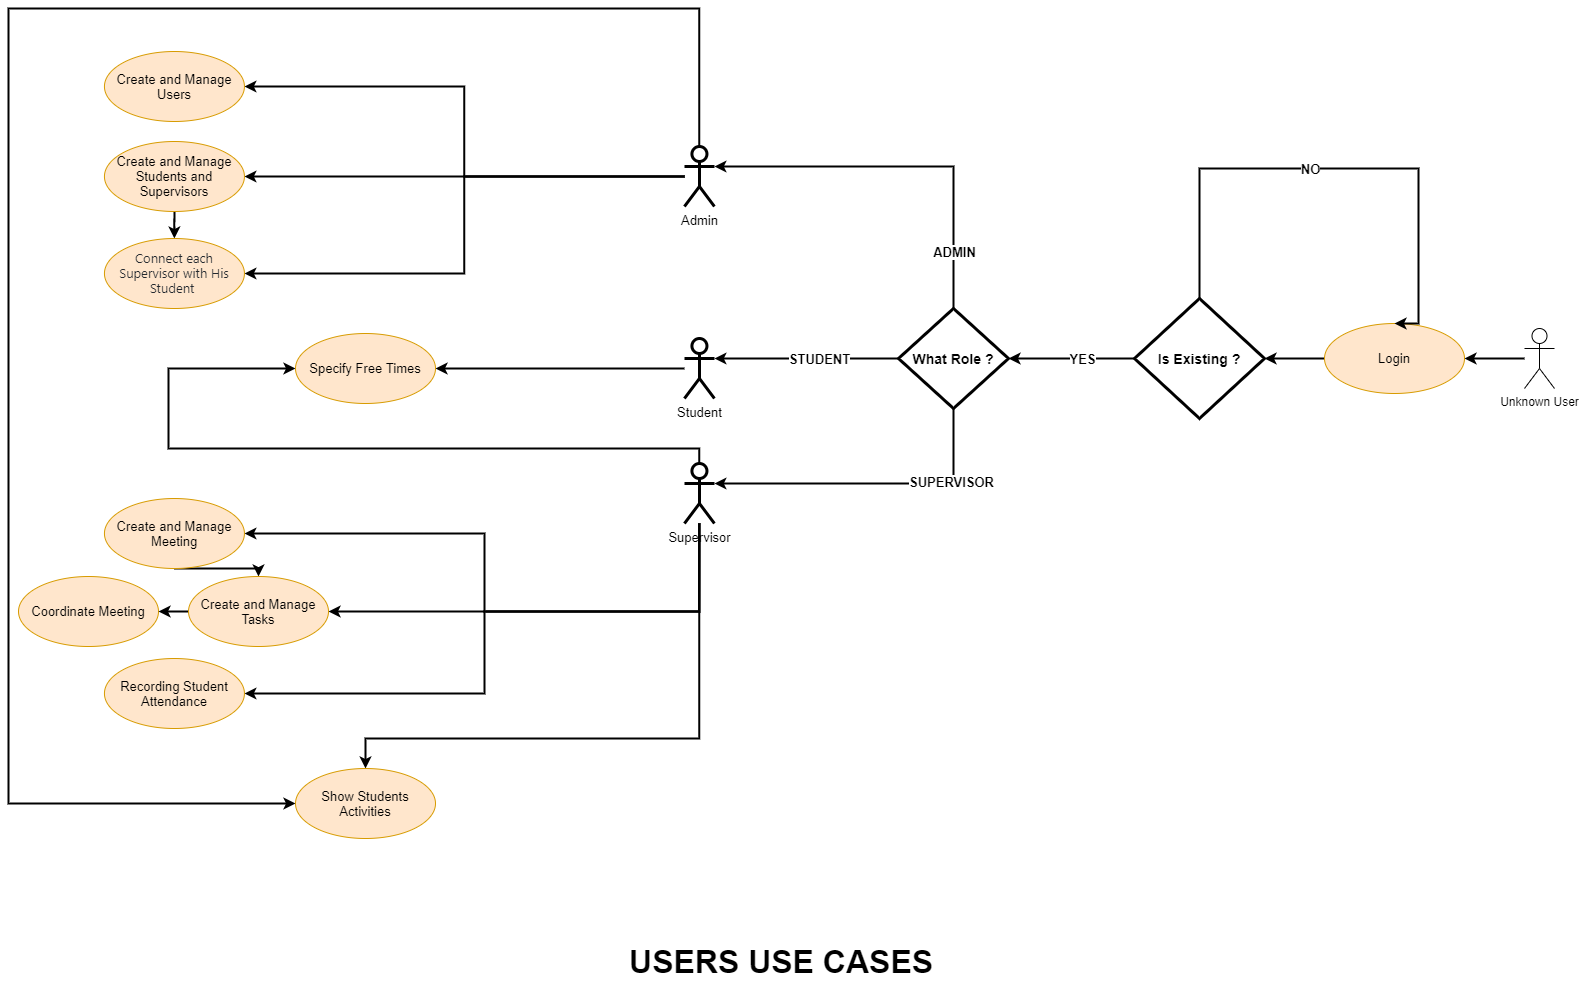

The diagram above was exported from draw.io. Its source (the exported page's mxGraphModel, read from the mxfile embedded in the PNG):
<mxGraphModel dx="1730" dy="1012" grid="1" gridSize="10" guides="1" tooltips="1" connect="1" arrows="1" fold="1" page="1" pageScale="1" pageWidth="1700" pageHeight="1100" background="#ffffff" math="0" shadow="0">
  <root>
    <mxCell id="0" />
    <mxCell id="1" parent="0" />
    <mxCell id="DByrJwnGafrTDHUJ06Z9-56" style="edgeStyle=orthogonalEdgeStyle;rounded=0;orthogonalLoop=1;jettySize=auto;html=1;entryX=0;entryY=0.5;entryDx=0;entryDy=0;strokeColor=#000000;strokeWidth=2;fontSize=13;" edge="1" parent="1" source="qRqAcbwE4Pd-obTnEehp-1" target="DByrJwnGafrTDHUJ06Z9-6">
      <mxGeometry relative="1" as="geometry">
        <Array as="points">
          <mxPoint x="764" y="57" />
          <mxPoint x="73" y="57" />
          <mxPoint x="73" y="852" />
        </Array>
      </mxGeometry>
    </mxCell>
    <mxCell id="DByrJwnGafrTDHUJ06Z9-85" style="edgeStyle=orthogonalEdgeStyle;rounded=0;jumpStyle=sharp;orthogonalLoop=1;jettySize=auto;html=1;strokeColor=#000000;strokeWidth=2;fontSize=13;" edge="1" parent="1" source="qRqAcbwE4Pd-obTnEehp-1" target="qRqAcbwE4Pd-obTnEehp-12">
      <mxGeometry relative="1" as="geometry" />
    </mxCell>
    <mxCell id="DByrJwnGafrTDHUJ06Z9-86" style="edgeStyle=orthogonalEdgeStyle;rounded=0;jumpStyle=sharp;orthogonalLoop=1;jettySize=auto;html=1;entryX=1;entryY=0.5;entryDx=0;entryDy=0;strokeColor=#000000;strokeWidth=2;fontSize=13;" edge="1" parent="1" source="qRqAcbwE4Pd-obTnEehp-1" target="qRqAcbwE4Pd-obTnEehp-11">
      <mxGeometry relative="1" as="geometry" />
    </mxCell>
    <mxCell id="DByrJwnGafrTDHUJ06Z9-87" style="edgeStyle=orthogonalEdgeStyle;rounded=0;jumpStyle=sharp;orthogonalLoop=1;jettySize=auto;html=1;entryX=1;entryY=0.5;entryDx=0;entryDy=0;strokeColor=#000000;strokeWidth=2;fontSize=13;" edge="1" parent="1" source="qRqAcbwE4Pd-obTnEehp-1" target="qRqAcbwE4Pd-obTnEehp-14">
      <mxGeometry relative="1" as="geometry" />
    </mxCell>
    <mxCell id="qRqAcbwE4Pd-obTnEehp-1" value="Admin" style="shape=umlActor;verticalLabelPosition=bottom;verticalAlign=top;html=1;outlineConnect=0;strokeWidth=3;fontSize=13;" parent="1" vertex="1">
      <mxGeometry x="748.94" y="195" width="30" height="60" as="geometry" />
    </mxCell>
    <mxCell id="DByrJwnGafrTDHUJ06Z9-13" style="edgeStyle=orthogonalEdgeStyle;rounded=0;orthogonalLoop=1;jettySize=auto;html=1;entryX=1;entryY=0.5;entryDx=0;entryDy=0;fillColor=#fa6800;strokeWidth=2;labelBorderColor=none;" edge="1" parent="1" source="qRqAcbwE4Pd-obTnEehp-2" target="DByrJwnGafrTDHUJ06Z9-2">
      <mxGeometry relative="1" as="geometry">
        <Array as="points">
          <mxPoint x="764" y="660" />
          <mxPoint x="549" y="660" />
          <mxPoint x="549" y="582" />
        </Array>
      </mxGeometry>
    </mxCell>
    <mxCell id="DByrJwnGafrTDHUJ06Z9-22" style="edgeStyle=orthogonalEdgeStyle;rounded=0;orthogonalLoop=1;jettySize=auto;html=1;entryX=1;entryY=0.5;entryDx=0;entryDy=0;fillColor=#fa6800;strokeWidth=2;" edge="1" parent="1">
      <mxGeometry relative="1" as="geometry">
        <mxPoint x="763.8888888888889" y="572" as="sourcePoint" />
        <mxPoint x="308.94000000000005" y="742" as="targetPoint" />
        <Array as="points">
          <mxPoint x="764" y="660" />
          <mxPoint x="549" y="660" />
          <mxPoint x="549" y="742" />
        </Array>
      </mxGeometry>
    </mxCell>
    <mxCell id="DByrJwnGafrTDHUJ06Z9-54" style="edgeStyle=orthogonalEdgeStyle;rounded=0;orthogonalLoop=1;jettySize=auto;html=1;entryX=0.5;entryY=0;entryDx=0;entryDy=0;strokeColor=#000000;strokeWidth=2;fontSize=13;" edge="1" parent="1" source="qRqAcbwE4Pd-obTnEehp-2" target="DByrJwnGafrTDHUJ06Z9-6">
      <mxGeometry relative="1" as="geometry">
        <Array as="points">
          <mxPoint x="764" y="787" />
          <mxPoint x="430" y="787" />
        </Array>
      </mxGeometry>
    </mxCell>
    <mxCell id="DByrJwnGafrTDHUJ06Z9-58" style="edgeStyle=orthogonalEdgeStyle;rounded=0;orthogonalLoop=1;jettySize=auto;html=1;entryX=0;entryY=0.5;entryDx=0;entryDy=0;strokeColor=#000000;strokeWidth=2;fontSize=13;" edge="1" parent="1" source="qRqAcbwE4Pd-obTnEehp-2" target="DByrJwnGafrTDHUJ06Z9-3">
      <mxGeometry relative="1" as="geometry">
        <Array as="points">
          <mxPoint x="764" y="497" />
          <mxPoint x="233" y="497" />
          <mxPoint x="233" y="417" />
        </Array>
      </mxGeometry>
    </mxCell>
    <mxCell id="DByrJwnGafrTDHUJ06Z9-75" style="edgeStyle=orthogonalEdgeStyle;rounded=0;orthogonalLoop=1;jettySize=auto;html=1;entryX=1;entryY=0.5;entryDx=0;entryDy=0;strokeColor=#000000;strokeWidth=2;fontSize=13;" edge="1" parent="1" source="qRqAcbwE4Pd-obTnEehp-2" target="DByrJwnGafrTDHUJ06Z9-5">
      <mxGeometry relative="1" as="geometry">
        <Array as="points">
          <mxPoint x="764" y="660" />
        </Array>
      </mxGeometry>
    </mxCell>
    <mxCell id="qRqAcbwE4Pd-obTnEehp-2" value="Supervisor" style="shape=umlActor;verticalLabelPosition=bottom;verticalAlign=top;html=1;outlineConnect=0;strokeWidth=3;fontSize=13;" parent="1" vertex="1">
      <mxGeometry x="748.94" y="512" width="30" height="60" as="geometry" />
    </mxCell>
    <mxCell id="DByrJwnGafrTDHUJ06Z9-14" style="edgeStyle=orthogonalEdgeStyle;rounded=0;orthogonalLoop=1;jettySize=auto;html=1;strokeWidth=2;" edge="1" parent="1" source="qRqAcbwE4Pd-obTnEehp-4" target="DByrJwnGafrTDHUJ06Z9-3">
      <mxGeometry relative="1" as="geometry" />
    </mxCell>
    <mxCell id="qRqAcbwE4Pd-obTnEehp-4" value="Student" style="shape=umlActor;verticalLabelPosition=bottom;verticalAlign=top;html=1;outlineConnect=0;strokeWidth=3;fontSize=13;" parent="1" vertex="1">
      <mxGeometry x="748.94" y="387" width="30" height="60" as="geometry" />
    </mxCell>
    <mxCell id="DByrJwnGafrTDHUJ06Z9-28" style="edgeStyle=orthogonalEdgeStyle;rounded=0;orthogonalLoop=1;jettySize=auto;html=1;entryX=1;entryY=0.5;entryDx=0;entryDy=0;strokeColor=#000000;strokeWidth=2;fontSize=13;" edge="1" parent="1" source="qRqAcbwE4Pd-obTnEehp-5" target="qRqAcbwE4Pd-obTnEehp-8">
      <mxGeometry relative="1" as="geometry" />
    </mxCell>
    <mxCell id="qRqAcbwE4Pd-obTnEehp-5" value="Unknown User" style="shape=umlActor;verticalLabelPosition=bottom;verticalAlign=top;html=1;outlineConnect=0;" parent="1" vertex="1">
      <mxGeometry x="1589" y="377" width="30" height="60" as="geometry" />
    </mxCell>
    <mxCell id="DByrJwnGafrTDHUJ06Z9-52" style="edgeStyle=orthogonalEdgeStyle;rounded=0;orthogonalLoop=1;jettySize=auto;html=1;entryX=1;entryY=0.5;entryDx=0;entryDy=0;strokeColor=#000000;strokeWidth=2;fontSize=13;" edge="1" parent="1" source="qRqAcbwE4Pd-obTnEehp-8" target="DByrJwnGafrTDHUJ06Z9-51">
      <mxGeometry relative="1" as="geometry" />
    </mxCell>
    <mxCell id="qRqAcbwE4Pd-obTnEehp-8" value="Login" style="ellipse;whiteSpace=wrap;html=1;fontSize=13;fillColor=#ffe6cc;strokeColor=#d79b00;" parent="1" vertex="1">
      <mxGeometry x="1389" y="372" width="140" height="70" as="geometry" />
    </mxCell>
    <mxCell id="qRqAcbwE4Pd-obTnEehp-11" value="Create and Manage Users" style="ellipse;whiteSpace=wrap;html=1;fillColor=#ffe6cc;strokeColor=#d79b00;fontSize=13;fontStyle=0" parent="1" vertex="1">
      <mxGeometry x="168.94" y="100" width="140" height="70" as="geometry" />
    </mxCell>
    <mxCell id="DByrJwnGafrTDHUJ06Z9-83" style="edgeStyle=orthogonalEdgeStyle;rounded=0;jumpStyle=sharp;orthogonalLoop=1;jettySize=auto;html=1;entryX=0.5;entryY=0;entryDx=0;entryDy=0;strokeColor=#000000;strokeWidth=2;fontSize=13;" edge="1" parent="1" source="qRqAcbwE4Pd-obTnEehp-12" target="qRqAcbwE4Pd-obTnEehp-14">
      <mxGeometry relative="1" as="geometry" />
    </mxCell>
    <mxCell id="qRqAcbwE4Pd-obTnEehp-12" value="Create and Manage Students and&lt;br style=&quot;font-size: 13px;&quot;&gt;Supervisors" style="ellipse;whiteSpace=wrap;html=1;fillColor=#ffe6cc;strokeColor=#d79b00;fontSize=13;fontStyle=0" parent="1" vertex="1">
      <mxGeometry x="168.94" y="190" width="140" height="70" as="geometry" />
    </mxCell>
    <mxCell id="qRqAcbwE4Pd-obTnEehp-14" value="&lt;span style=&quot;line-height: 107%; font-family: &amp;quot;segoe ui&amp;quot;, sans-serif; color: rgb(36, 41, 47); font-size: 13px;&quot;&gt;&lt;font style=&quot;font-size: 13px;&quot;&gt;Connect each Supervisor with His Student&amp;nbsp;&lt;/font&gt;&lt;/span&gt;" style="ellipse;whiteSpace=wrap;html=1;fontStyle=0;fontSize=13;fillColor=#ffe6cc;strokeColor=#d79b00;" parent="1" vertex="1">
      <mxGeometry x="168.94" y="287" width="140" height="70" as="geometry" />
    </mxCell>
    <mxCell id="DByrJwnGafrTDHUJ06Z9-81" style="edgeStyle=orthogonalEdgeStyle;rounded=0;jumpStyle=sharp;orthogonalLoop=1;jettySize=auto;html=1;entryX=0.5;entryY=0;entryDx=0;entryDy=0;strokeColor=#000000;strokeWidth=2;fontSize=13;" edge="1" parent="1" source="DByrJwnGafrTDHUJ06Z9-2" target="DByrJwnGafrTDHUJ06Z9-5">
      <mxGeometry relative="1" as="geometry">
        <Array as="points">
          <mxPoint x="323" y="617" />
        </Array>
      </mxGeometry>
    </mxCell>
    <mxCell id="DByrJwnGafrTDHUJ06Z9-2" value="Create and Manage Meeting" style="ellipse;whiteSpace=wrap;html=1;fillColor=#ffe6cc;strokeColor=#d79b00;fontSize=13;fontStyle=0" vertex="1" parent="1">
      <mxGeometry x="168.94" y="547" width="140" height="70" as="geometry" />
    </mxCell>
    <mxCell id="DByrJwnGafrTDHUJ06Z9-3" value="Specify Free Times" style="ellipse;whiteSpace=wrap;html=1;fillColor=#ffe6cc;strokeColor=#d79b00;fontSize=13;fontStyle=0" vertex="1" parent="1">
      <mxGeometry x="360" y="382" width="140" height="70" as="geometry" />
    </mxCell>
    <mxCell id="DByrJwnGafrTDHUJ06Z9-4" value="Coordinate Meeting" style="ellipse;whiteSpace=wrap;html=1;fillColor=#ffe6cc;strokeColor=#d79b00;fontSize=13;" vertex="1" parent="1">
      <mxGeometry x="83" y="625" width="140" height="70" as="geometry" />
    </mxCell>
    <mxCell id="DByrJwnGafrTDHUJ06Z9-72" style="edgeStyle=orthogonalEdgeStyle;rounded=0;orthogonalLoop=1;jettySize=auto;html=1;entryX=1;entryY=0.5;entryDx=0;entryDy=0;strokeColor=#000000;strokeWidth=2;fontSize=13;" edge="1" parent="1" source="DByrJwnGafrTDHUJ06Z9-5" target="DByrJwnGafrTDHUJ06Z9-4">
      <mxGeometry relative="1" as="geometry" />
    </mxCell>
    <mxCell id="DByrJwnGafrTDHUJ06Z9-5" value="Create and Manage Tasks" style="ellipse;whiteSpace=wrap;html=1;fillColor=#ffe6cc;strokeColor=#d79b00;fontSize=13;fontStyle=0" vertex="1" parent="1">
      <mxGeometry x="253" y="625" width="140" height="70" as="geometry" />
    </mxCell>
    <mxCell id="DByrJwnGafrTDHUJ06Z9-6" value="Show Students&lt;br style=&quot;font-size: 13px;&quot;&gt;Activities" style="ellipse;whiteSpace=wrap;html=1;fillColor=#ffe6cc;strokeColor=#d79b00;fontSize=13;fontStyle=0" vertex="1" parent="1">
      <mxGeometry x="360.00000000000006" y="817" width="140" height="70" as="geometry" />
    </mxCell>
    <mxCell id="DByrJwnGafrTDHUJ06Z9-8" value="Recording Student Attendance" style="ellipse;whiteSpace=wrap;html=1;fillColor=#ffe6cc;strokeColor=#d79b00;fontSize=13;fontStyle=0" vertex="1" parent="1">
      <mxGeometry x="168.94" y="707" width="140" height="70" as="geometry" />
    </mxCell>
    <mxCell id="DByrJwnGafrTDHUJ06Z9-59" style="edgeStyle=orthogonalEdgeStyle;rounded=0;orthogonalLoop=1;jettySize=auto;html=1;entryX=0.5;entryY=0;entryDx=0;entryDy=0;strokeColor=#000000;strokeWidth=2;fontSize=13;" edge="1" parent="1" source="DByrJwnGafrTDHUJ06Z9-51" target="qRqAcbwE4Pd-obTnEehp-8">
      <mxGeometry relative="1" as="geometry">
        <Array as="points">
          <mxPoint x="1264" y="217" />
          <mxPoint x="1483" y="217" />
        </Array>
      </mxGeometry>
    </mxCell>
    <mxCell id="DByrJwnGafrTDHUJ06Z9-60" value="NO" style="edgeLabel;html=1;align=center;verticalAlign=middle;resizable=0;points=[];fontSize=13;fontStyle=1" vertex="1" connectable="0" parent="DByrJwnGafrTDHUJ06Z9-59">
      <mxGeometry x="-0.0922" y="-3" relative="1" as="geometry">
        <mxPoint y="-3" as="offset" />
      </mxGeometry>
    </mxCell>
    <mxCell id="DByrJwnGafrTDHUJ06Z9-62" style="edgeStyle=orthogonalEdgeStyle;rounded=0;orthogonalLoop=1;jettySize=auto;html=1;entryX=1;entryY=0.5;entryDx=0;entryDy=0;strokeColor=#000000;strokeWidth=2;fontSize=13;" edge="1" parent="1" source="DByrJwnGafrTDHUJ06Z9-51" target="DByrJwnGafrTDHUJ06Z9-61">
      <mxGeometry relative="1" as="geometry" />
    </mxCell>
    <mxCell id="DByrJwnGafrTDHUJ06Z9-63" value="YES" style="edgeLabel;html=1;align=center;verticalAlign=middle;resizable=0;points=[];fontSize=13;fontStyle=1" vertex="1" connectable="0" parent="DByrJwnGafrTDHUJ06Z9-62">
      <mxGeometry x="-0.141" relative="1" as="geometry">
        <mxPoint as="offset" />
      </mxGeometry>
    </mxCell>
    <mxCell id="DByrJwnGafrTDHUJ06Z9-51" value="&lt;font style=&quot;font-size: 14px&quot;&gt;&lt;b&gt;Is Existing ?&lt;/b&gt;&lt;/font&gt;" style="rhombus;whiteSpace=wrap;html=1;strokeWidth=3;fontSize=13;" vertex="1" parent="1">
      <mxGeometry x="1199" y="347" width="130" height="120" as="geometry" />
    </mxCell>
    <mxCell id="DByrJwnGafrTDHUJ06Z9-65" style="edgeStyle=orthogonalEdgeStyle;rounded=0;orthogonalLoop=1;jettySize=auto;html=1;entryX=1;entryY=0.3333333333333333;entryDx=0;entryDy=0;entryPerimeter=0;strokeColor=#000000;strokeWidth=2;fontSize=13;" edge="1" parent="1" source="DByrJwnGafrTDHUJ06Z9-61" target="qRqAcbwE4Pd-obTnEehp-1">
      <mxGeometry relative="1" as="geometry">
        <Array as="points">
          <mxPoint x="1018" y="215" />
        </Array>
      </mxGeometry>
    </mxCell>
    <mxCell id="DByrJwnGafrTDHUJ06Z9-66" value="ADMIN" style="edgeLabel;html=1;align=center;verticalAlign=middle;resizable=0;points=[];fontSize=13;fontStyle=1" vertex="1" connectable="0" parent="DByrJwnGafrTDHUJ06Z9-65">
      <mxGeometry x="-0.2904" y="-1" relative="1" as="geometry">
        <mxPoint x="-1" y="78" as="offset" />
      </mxGeometry>
    </mxCell>
    <mxCell id="DByrJwnGafrTDHUJ06Z9-67" style="edgeStyle=orthogonalEdgeStyle;rounded=0;orthogonalLoop=1;jettySize=auto;html=1;entryX=1;entryY=0.3333333333333333;entryDx=0;entryDy=0;entryPerimeter=0;strokeColor=#000000;strokeWidth=2;fontSize=13;" edge="1" parent="1" source="DByrJwnGafrTDHUJ06Z9-61" target="qRqAcbwE4Pd-obTnEehp-2">
      <mxGeometry relative="1" as="geometry">
        <Array as="points">
          <mxPoint x="1018" y="532" />
        </Array>
      </mxGeometry>
    </mxCell>
    <mxCell id="DByrJwnGafrTDHUJ06Z9-68" value="SUPERVISOR" style="edgeLabel;html=1;align=center;verticalAlign=middle;resizable=0;points=[];fontSize=13;fontStyle=1" vertex="1" connectable="0" parent="DByrJwnGafrTDHUJ06Z9-67">
      <mxGeometry x="-0.5052" y="-2" relative="1" as="geometry">
        <mxPoint as="offset" />
      </mxGeometry>
    </mxCell>
    <mxCell id="DByrJwnGafrTDHUJ06Z9-69" style="edgeStyle=orthogonalEdgeStyle;rounded=0;orthogonalLoop=1;jettySize=auto;html=1;entryX=1;entryY=0.3333333333333333;entryDx=0;entryDy=0;entryPerimeter=0;strokeColor=#000000;strokeWidth=2;fontSize=13;" edge="1" parent="1" source="DByrJwnGafrTDHUJ06Z9-61" target="qRqAcbwE4Pd-obTnEehp-4">
      <mxGeometry relative="1" as="geometry">
        <Array as="points">
          <mxPoint x="953" y="407" />
          <mxPoint x="953" y="407" />
        </Array>
      </mxGeometry>
    </mxCell>
    <mxCell id="DByrJwnGafrTDHUJ06Z9-70" value="STUDENT" style="edgeLabel;html=1;align=center;verticalAlign=middle;resizable=0;points=[];fontSize=13;fontStyle=1" vertex="1" connectable="0" parent="DByrJwnGafrTDHUJ06Z9-69">
      <mxGeometry x="-0.2745" y="-1" relative="1" as="geometry">
        <mxPoint x="-12.94" y="1" as="offset" />
      </mxGeometry>
    </mxCell>
    <mxCell id="DByrJwnGafrTDHUJ06Z9-61" value="&lt;b&gt;&lt;font style=&quot;font-size: 14px&quot;&gt;What Role ?&lt;/font&gt;&lt;/b&gt;" style="rhombus;whiteSpace=wrap;html=1;strokeWidth=3;fontSize=13;" vertex="1" parent="1">
      <mxGeometry x="963" y="357" width="110" height="100" as="geometry" />
    </mxCell>
    <mxCell id="DByrJwnGafrTDHUJ06Z9-73" value="USERS USE CASES&amp;nbsp;" style="text;html=1;align=center;verticalAlign=middle;resizable=0;points=[];autosize=1;fontSize=32;fontStyle=1" vertex="1" parent="1">
      <mxGeometry x="685" y="990" width="330" height="40" as="geometry" />
    </mxCell>
  </root>
</mxGraphModel>